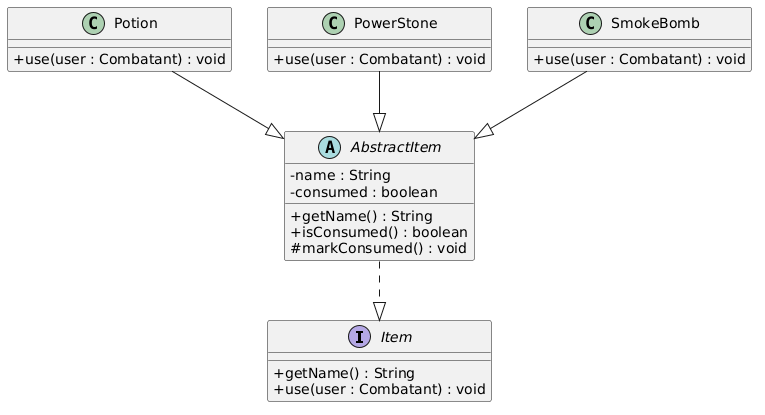

The diagram above was rendered by PlantUML. Its source (embedded in the PNG):
@startuml
skinparam classAttributeIconSize 0

interface Item {
  + getName() : String
  + use(user : Combatant) : void
}

abstract class AbstractItem {
  - name : String
  - consumed : boolean

  + getName() : String
  + isConsumed() : boolean
  # markConsumed() : void
}

class Potion {
  + use(user : Combatant) : void
}

class PowerStone {
  + use(user : Combatant) : void
}

class SmokeBomb {
  + use(user : Combatant) : void
}

' Relationships
AbstractItem ..|> Item

Potion --|> AbstractItem
PowerStone --|> AbstractItem
SmokeBomb --|> AbstractItem
@enduml